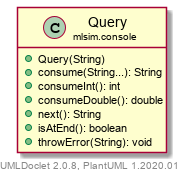

The diagram above was rendered by PlantUML. Its source (embedded in the PNG):
@startuml
    set namespaceSeparator none
    hide empty fields
    hide empty methods

    class "<size:14>Query\n<size:10>mlsim.console" as mlsim.console.Query [[../mlsim/console/Query.html]] {
        +Query(String)
        +consume(String...): String
        +consumeInt(): int
        +consumeDouble(): double
        +next(): String
        +isAtEnd(): boolean
        +throwError(String): void
    }

    center footer UMLDoclet 2.0.8, PlantUML 1.2020.01
@enduml